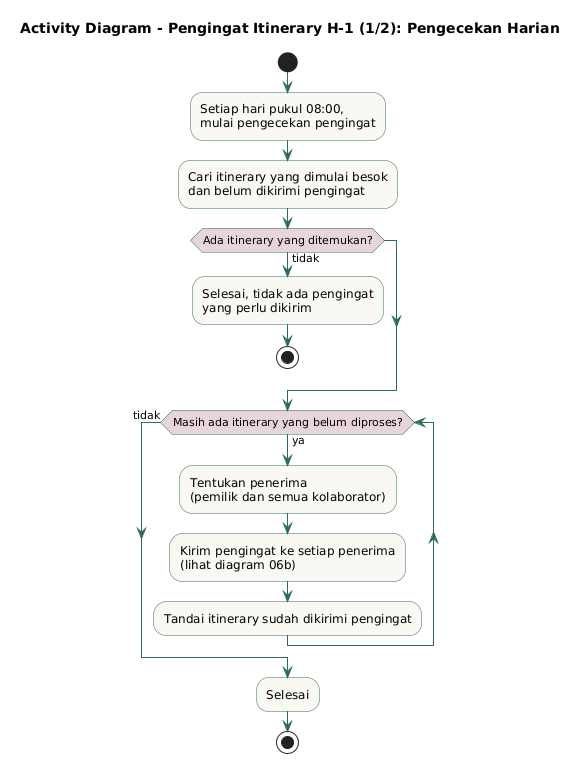

The diagram above was rendered by PlantUML. Its source (embedded in the PNG):
@startuml
title Activity Diagram - Pengingat Itinerary H-1 (1/2): Pengecekan Harian

skinparam activity {
  BackgroundColor #FAF8F3
  BorderColor #2F6B5A
  ArrowColor #2F6B5A
  DiamondBackgroundColor #E8D5DA
}
skinparam swimlane {
  BorderColor #2F6B5A
}

|Sistem|
start
:Setiap hari pukul 08:00,\nmulai pengecekan pengingat;
:Cari itinerary yang dimulai besok\ndan belum dikirimi pengingat;

if (Ada itinerary yang ditemukan?) then (tidak)
  :Selesai, tidak ada pengingat\nyang perlu dikirim;
  stop
endif

while (Masih ada itinerary yang belum diproses?) is (ya)
  :Tentukan penerima\n(pemilik dan semua kolaborator);
  :Kirim pengingat ke setiap penerima\n(lihat diagram 06b);
  :Tandai itinerary sudah dikirimi pengingat;
endwhile (tidak)

:Selesai;
stop
@enduml